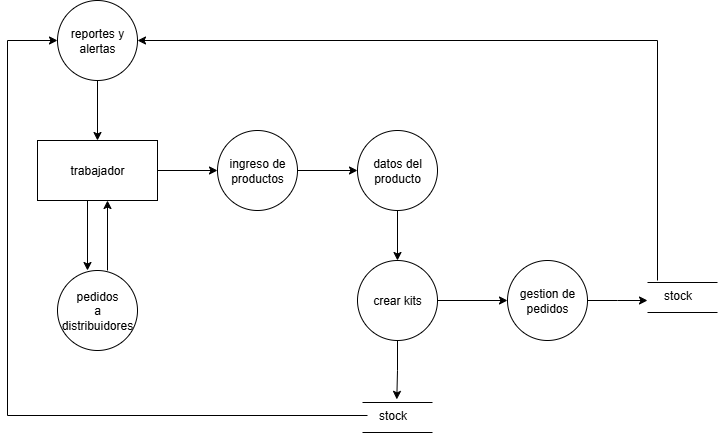

The diagram above was exported from draw.io. Its source (the exported page's mxGraphModel, read from the mxfile embedded in the PNG):
<mxGraphModel dx="1426" dy="751" grid="1" gridSize="10" guides="1" tooltips="1" connect="1" arrows="1" fold="1" page="1" pageScale="1" pageWidth="827" pageHeight="1169" math="0" shadow="0">
  <root>
    <mxCell id="0" />
    <mxCell id="1" parent="0" />
    <mxCell id="p7H3ZFMThqXdxNaDPcdp-8" style="edgeStyle=orthogonalEdgeStyle;rounded=0;orthogonalLoop=1;jettySize=auto;html=1;entryX=0;entryY=0.5;entryDx=0;entryDy=0;" edge="1" parent="1" source="p7H3ZFMThqXdxNaDPcdp-1" target="p7H3ZFMThqXdxNaDPcdp-2">
      <mxGeometry relative="1" as="geometry" />
    </mxCell>
    <mxCell id="p7H3ZFMThqXdxNaDPcdp-31" style="edgeStyle=orthogonalEdgeStyle;rounded=0;orthogonalLoop=1;jettySize=auto;html=1;exitX=0.5;exitY=1;exitDx=0;exitDy=0;" edge="1" parent="1" source="p7H3ZFMThqXdxNaDPcdp-30" target="p7H3ZFMThqXdxNaDPcdp-1">
      <mxGeometry relative="1" as="geometry" />
    </mxCell>
    <mxCell id="p7H3ZFMThqXdxNaDPcdp-1" value="trabajador" style="rounded=0;whiteSpace=wrap;html=1;" vertex="1" parent="1">
      <mxGeometry x="120" y="510" width="120" height="60" as="geometry" />
    </mxCell>
    <mxCell id="p7H3ZFMThqXdxNaDPcdp-9" style="edgeStyle=orthogonalEdgeStyle;rounded=0;orthogonalLoop=1;jettySize=auto;html=1;" edge="1" parent="1" source="p7H3ZFMThqXdxNaDPcdp-2" target="p7H3ZFMThqXdxNaDPcdp-3">
      <mxGeometry relative="1" as="geometry" />
    </mxCell>
    <mxCell id="p7H3ZFMThqXdxNaDPcdp-2" value="ingreso de productos" style="ellipse;whiteSpace=wrap;html=1;aspect=fixed;" vertex="1" parent="1">
      <mxGeometry x="300" y="500" width="80" height="80" as="geometry" />
    </mxCell>
    <mxCell id="p7H3ZFMThqXdxNaDPcdp-24" style="edgeStyle=orthogonalEdgeStyle;rounded=0;orthogonalLoop=1;jettySize=auto;html=1;entryX=0.5;entryY=0;entryDx=0;entryDy=0;" edge="1" parent="1" source="p7H3ZFMThqXdxNaDPcdp-3" target="p7H3ZFMThqXdxNaDPcdp-4">
      <mxGeometry relative="1" as="geometry" />
    </mxCell>
    <mxCell id="p7H3ZFMThqXdxNaDPcdp-3" value="datos del producto" style="ellipse;whiteSpace=wrap;html=1;aspect=fixed;" vertex="1" parent="1">
      <mxGeometry x="440" y="500" width="80" height="80" as="geometry" />
    </mxCell>
    <mxCell id="p7H3ZFMThqXdxNaDPcdp-11" style="edgeStyle=orthogonalEdgeStyle;rounded=0;orthogonalLoop=1;jettySize=auto;html=1;" edge="1" parent="1" source="p7H3ZFMThqXdxNaDPcdp-4" target="p7H3ZFMThqXdxNaDPcdp-5">
      <mxGeometry relative="1" as="geometry" />
    </mxCell>
    <mxCell id="p7H3ZFMThqXdxNaDPcdp-4" value="crear kits" style="ellipse;whiteSpace=wrap;html=1;aspect=fixed;" vertex="1" parent="1">
      <mxGeometry x="440" y="630" width="80" height="80" as="geometry" />
    </mxCell>
    <mxCell id="p7H3ZFMThqXdxNaDPcdp-36" style="edgeStyle=orthogonalEdgeStyle;rounded=0;orthogonalLoop=1;jettySize=auto;html=1;" edge="1" parent="1" source="p7H3ZFMThqXdxNaDPcdp-5">
      <mxGeometry relative="1" as="geometry">
        <mxPoint x="730" y="670.0000000000002" as="targetPoint" />
      </mxGeometry>
    </mxCell>
    <mxCell id="p7H3ZFMThqXdxNaDPcdp-5" value="gestion de pedidos" style="ellipse;whiteSpace=wrap;html=1;aspect=fixed;" vertex="1" parent="1">
      <mxGeometry x="590" y="630" width="80" height="80" as="geometry" />
    </mxCell>
    <mxCell id="p7H3ZFMThqXdxNaDPcdp-7" value="pedidos&lt;div&gt;a distribuidores&lt;/div&gt;" style="ellipse;whiteSpace=wrap;html=1;aspect=fixed;" vertex="1" parent="1">
      <mxGeometry x="140" y="640" width="80" height="80" as="geometry" />
    </mxCell>
    <mxCell id="p7H3ZFMThqXdxNaDPcdp-15" value="" style="endArrow=none;html=1;rounded=0;" edge="1" parent="1">
      <mxGeometry width="50" height="50" relative="1" as="geometry">
        <mxPoint x="445" y="772" as="sourcePoint" />
        <mxPoint x="515" y="772" as="targetPoint" />
      </mxGeometry>
    </mxCell>
    <mxCell id="p7H3ZFMThqXdxNaDPcdp-16" value="" style="endArrow=none;html=1;rounded=0;" edge="1" parent="1">
      <mxGeometry width="50" height="50" relative="1" as="geometry">
        <mxPoint x="445" y="802" as="sourcePoint" />
        <mxPoint x="515" y="802" as="targetPoint" />
      </mxGeometry>
    </mxCell>
    <mxCell id="p7H3ZFMThqXdxNaDPcdp-32" style="edgeStyle=orthogonalEdgeStyle;rounded=0;orthogonalLoop=1;jettySize=auto;html=1;entryX=0;entryY=0.5;entryDx=0;entryDy=0;" edge="1" parent="1" source="p7H3ZFMThqXdxNaDPcdp-17" target="p7H3ZFMThqXdxNaDPcdp-30">
      <mxGeometry relative="1" as="geometry">
        <Array as="points">
          <mxPoint x="90" y="785" />
          <mxPoint x="90" y="410" />
        </Array>
      </mxGeometry>
    </mxCell>
    <mxCell id="p7H3ZFMThqXdxNaDPcdp-17" value="stock" style="text;html=1;align=center;verticalAlign=middle;resizable=0;points=[];autosize=1;strokeColor=none;fillColor=none;" vertex="1" parent="1">
      <mxGeometry x="450" y="770" width="50" height="30" as="geometry" />
    </mxCell>
    <mxCell id="p7H3ZFMThqXdxNaDPcdp-18" style="edgeStyle=orthogonalEdgeStyle;rounded=0;orthogonalLoop=1;jettySize=auto;html=1;entryX=0.586;entryY=-0.037;entryDx=0;entryDy=0;entryPerimeter=0;" edge="1" parent="1" source="p7H3ZFMThqXdxNaDPcdp-4" target="p7H3ZFMThqXdxNaDPcdp-17">
      <mxGeometry relative="1" as="geometry" />
    </mxCell>
    <mxCell id="p7H3ZFMThqXdxNaDPcdp-27" style="edgeStyle=orthogonalEdgeStyle;rounded=0;orthogonalLoop=1;jettySize=auto;html=1;entryX=0.5;entryY=0;entryDx=0;entryDy=0;" edge="1" parent="1">
      <mxGeometry relative="1" as="geometry">
        <mxPoint x="190" y="640" as="sourcePoint" />
        <mxPoint x="190" y="570" as="targetPoint" />
      </mxGeometry>
    </mxCell>
    <mxCell id="p7H3ZFMThqXdxNaDPcdp-29" style="edgeStyle=orthogonalEdgeStyle;rounded=0;orthogonalLoop=1;jettySize=auto;html=1;entryX=0.5;entryY=0;entryDx=0;entryDy=0;" edge="1" parent="1">
      <mxGeometry relative="1" as="geometry">
        <mxPoint x="170" y="570" as="sourcePoint" />
        <mxPoint x="170" y="640" as="targetPoint" />
      </mxGeometry>
    </mxCell>
    <mxCell id="p7H3ZFMThqXdxNaDPcdp-30" value="reportes y alertas" style="ellipse;whiteSpace=wrap;html=1;aspect=fixed;" vertex="1" parent="1">
      <mxGeometry x="140" y="370" width="80" height="80" as="geometry" />
    </mxCell>
    <mxCell id="p7H3ZFMThqXdxNaDPcdp-33" value="" style="endArrow=none;html=1;rounded=0;" edge="1" parent="1">
      <mxGeometry width="50" height="50" relative="1" as="geometry">
        <mxPoint x="730" y="652" as="sourcePoint" />
        <mxPoint x="800" y="652" as="targetPoint" />
      </mxGeometry>
    </mxCell>
    <mxCell id="p7H3ZFMThqXdxNaDPcdp-34" value="" style="endArrow=none;html=1;rounded=0;" edge="1" parent="1">
      <mxGeometry width="50" height="50" relative="1" as="geometry">
        <mxPoint x="730" y="682" as="sourcePoint" />
        <mxPoint x="800" y="682" as="targetPoint" />
      </mxGeometry>
    </mxCell>
    <mxCell id="p7H3ZFMThqXdxNaDPcdp-38" style="edgeStyle=orthogonalEdgeStyle;rounded=0;orthogonalLoop=1;jettySize=auto;html=1;entryX=1;entryY=0.5;entryDx=0;entryDy=0;" edge="1" parent="1" source="p7H3ZFMThqXdxNaDPcdp-35" target="p7H3ZFMThqXdxNaDPcdp-30">
      <mxGeometry relative="1" as="geometry">
        <Array as="points">
          <mxPoint x="740" y="410" />
        </Array>
      </mxGeometry>
    </mxCell>
    <mxCell id="p7H3ZFMThqXdxNaDPcdp-35" value="stock" style="text;html=1;align=center;verticalAlign=middle;resizable=0;points=[];autosize=1;strokeColor=none;fillColor=none;" vertex="1" parent="1">
      <mxGeometry x="735" y="650" width="50" height="30" as="geometry" />
    </mxCell>
  </root>
</mxGraphModel>